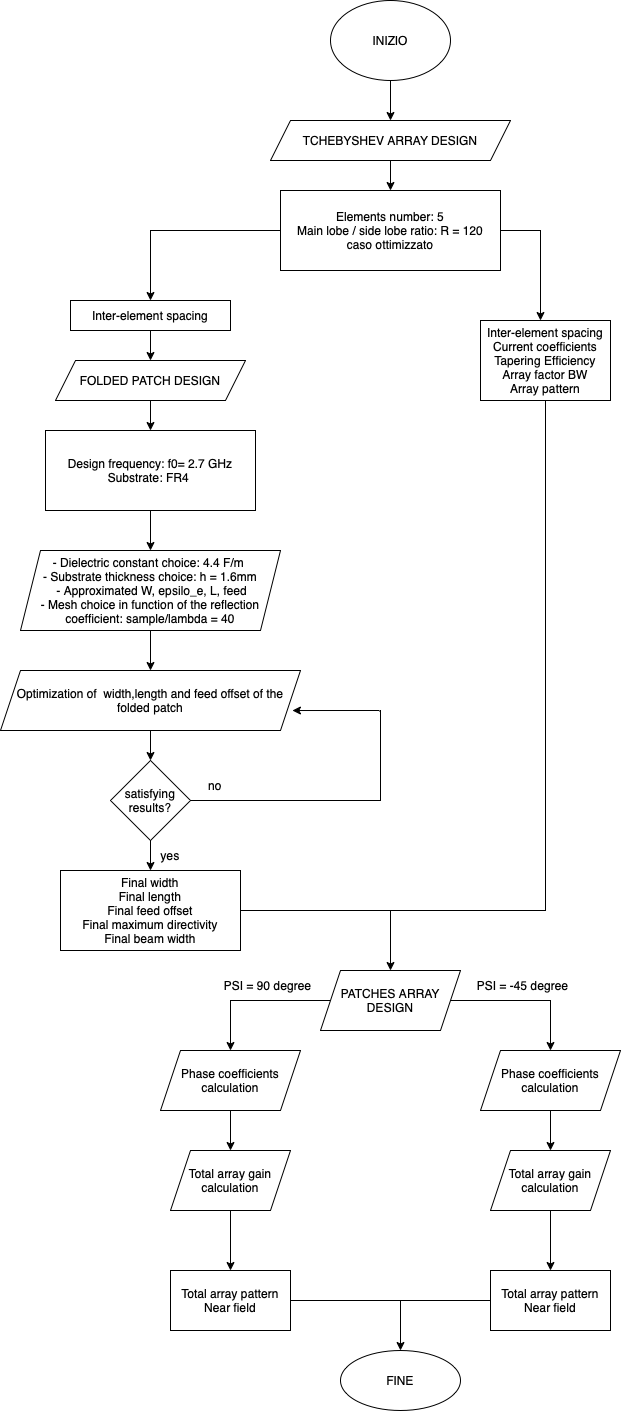

The diagram above was exported from draw.io. Its source (the exported page's mxGraphModel, read from the mxfile embedded in the PNG):
<mxGraphModel dx="1429" dy="4200" grid="1" gridSize="10" guides="1" tooltips="1" connect="1" arrows="1" fold="1" page="0" pageScale="1" pageWidth="827" pageHeight="1169" math="0" shadow="0">
  <root>
    <mxCell id="WIyWlLk6GJQsqaUBKTNV-0" />
    <mxCell id="WIyWlLk6GJQsqaUBKTNV-1" parent="WIyWlLk6GJQsqaUBKTNV-0" />
    <mxCell id="ilca-O-LSF2QMbnaZYWd-70" value="" style="edgeStyle=orthogonalEdgeStyle;rounded=0;orthogonalLoop=1;jettySize=auto;html=1;" edge="1" parent="WIyWlLk6GJQsqaUBKTNV-1" source="ilca-O-LSF2QMbnaZYWd-2" target="ilca-O-LSF2QMbnaZYWd-4">
      <mxGeometry relative="1" as="geometry" />
    </mxCell>
    <mxCell id="ilca-O-LSF2QMbnaZYWd-2" value="Design frequency: f0= 2.7 GHz &lt;br&gt;Substrate: FR4&amp;nbsp;" style="whiteSpace=wrap;html=1;" vertex="1" parent="WIyWlLk6GJQsqaUBKTNV-1">
      <mxGeometry x="215" y="-2680" width="210" height="80" as="geometry" />
    </mxCell>
    <mxCell id="ilca-O-LSF2QMbnaZYWd-68" value="" style="edgeStyle=orthogonalEdgeStyle;rounded=0;orthogonalLoop=1;jettySize=auto;html=1;" edge="1" parent="WIyWlLk6GJQsqaUBKTNV-1" source="ilca-O-LSF2QMbnaZYWd-4">
      <mxGeometry relative="1" as="geometry">
        <mxPoint x="320" y="-2440" as="targetPoint" />
      </mxGeometry>
    </mxCell>
    <mxCell id="ilca-O-LSF2QMbnaZYWd-4" value="- Dielectric constant choice: 4.4 F/m&amp;nbsp;&lt;br&gt;- Substrate thickness choice: h = 1.6mm&lt;br&gt;&amp;nbsp;- Approximated W, epsilo_e, L, feed&lt;br&gt;- Mesh choice in function of the reflection coefficient:&amp;nbsp;sample/lambda = 40&lt;br&gt;" style="shape=parallelogram;perimeter=parallelogramPerimeter;whiteSpace=wrap;html=1;fixedSize=1;" vertex="1" parent="WIyWlLk6GJQsqaUBKTNV-1">
      <mxGeometry x="190" y="-2560" width="260" height="80" as="geometry" />
    </mxCell>
    <mxCell id="ilca-O-LSF2QMbnaZYWd-82" value="" style="edgeStyle=orthogonalEdgeStyle;rounded=0;orthogonalLoop=1;jettySize=auto;html=1;" edge="1" parent="WIyWlLk6GJQsqaUBKTNV-1" source="ilca-O-LSF2QMbnaZYWd-13" target="ilca-O-LSF2QMbnaZYWd-2">
      <mxGeometry relative="1" as="geometry" />
    </mxCell>
    <mxCell id="ilca-O-LSF2QMbnaZYWd-13" value="FOLDED PATCH DESIGN" style="shape=parallelogram;perimeter=parallelogramPerimeter;whiteSpace=wrap;html=1;fixedSize=1;" vertex="1" parent="WIyWlLk6GJQsqaUBKTNV-1">
      <mxGeometry x="225" y="-2750" width="190" height="40" as="geometry" />
    </mxCell>
    <mxCell id="ilca-O-LSF2QMbnaZYWd-92" value="" style="edgeStyle=orthogonalEdgeStyle;rounded=0;orthogonalLoop=1;jettySize=auto;html=1;" edge="1" parent="WIyWlLk6GJQsqaUBKTNV-1" source="ilca-O-LSF2QMbnaZYWd-16" target="ilca-O-LSF2QMbnaZYWd-13">
      <mxGeometry relative="1" as="geometry" />
    </mxCell>
    <mxCell id="ilca-O-LSF2QMbnaZYWd-16" value="Inter-element spacing&lt;br&gt;" style="whiteSpace=wrap;html=1;" vertex="1" parent="WIyWlLk6GJQsqaUBKTNV-1">
      <mxGeometry x="240" y="-2810" width="160" height="30" as="geometry" />
    </mxCell>
    <mxCell id="ilca-O-LSF2QMbnaZYWd-73" value="" style="edgeStyle=orthogonalEdgeStyle;rounded=0;orthogonalLoop=1;jettySize=auto;html=1;" edge="1" parent="WIyWlLk6GJQsqaUBKTNV-1" source="ilca-O-LSF2QMbnaZYWd-23" target="ilca-O-LSF2QMbnaZYWd-16">
      <mxGeometry relative="1" as="geometry">
        <Array as="points">
          <mxPoint x="320" y="-2880" />
        </Array>
      </mxGeometry>
    </mxCell>
    <mxCell id="ilca-O-LSF2QMbnaZYWd-23" value="Elements number: 5&lt;br&gt;Main lobe / side lobe ratio: R = 120&lt;br&gt;caso ottimizzato" style="rounded=0;whiteSpace=wrap;html=1;" vertex="1" parent="WIyWlLk6GJQsqaUBKTNV-1">
      <mxGeometry x="450" y="-2920" width="220" height="80" as="geometry" />
    </mxCell>
    <mxCell id="ilca-O-LSF2QMbnaZYWd-26" value="" style="edgeStyle=orthogonalEdgeStyle;rounded=0;orthogonalLoop=1;jettySize=auto;html=1;" edge="1" parent="WIyWlLk6GJQsqaUBKTNV-1" source="ilca-O-LSF2QMbnaZYWd-25" target="ilca-O-LSF2QMbnaZYWd-23">
      <mxGeometry relative="1" as="geometry" />
    </mxCell>
    <mxCell id="ilca-O-LSF2QMbnaZYWd-25" value="TCHEBYSHEV ARRAY DESIGN" style="shape=parallelogram;perimeter=parallelogramPerimeter;whiteSpace=wrap;html=1;fixedSize=1;" vertex="1" parent="WIyWlLk6GJQsqaUBKTNV-1">
      <mxGeometry x="440" y="-2990" width="240" height="40" as="geometry" />
    </mxCell>
    <mxCell id="ilca-O-LSF2QMbnaZYWd-28" value="" style="edgeStyle=orthogonalEdgeStyle;rounded=0;orthogonalLoop=1;jettySize=auto;html=1;" edge="1" parent="WIyWlLk6GJQsqaUBKTNV-1" source="ilca-O-LSF2QMbnaZYWd-27" target="ilca-O-LSF2QMbnaZYWd-25">
      <mxGeometry relative="1" as="geometry" />
    </mxCell>
    <mxCell id="ilca-O-LSF2QMbnaZYWd-27" value="INIZIO" style="ellipse;whiteSpace=wrap;html=1;" vertex="1" parent="WIyWlLk6GJQsqaUBKTNV-1">
      <mxGeometry x="500" y="-3110" width="120" height="80" as="geometry" />
    </mxCell>
    <mxCell id="ilca-O-LSF2QMbnaZYWd-36" value="" style="edgeStyle=orthogonalEdgeStyle;rounded=0;orthogonalLoop=1;jettySize=auto;html=1;" edge="1" parent="WIyWlLk6GJQsqaUBKTNV-1" source="ilca-O-LSF2QMbnaZYWd-33" target="ilca-O-LSF2QMbnaZYWd-35">
      <mxGeometry relative="1" as="geometry" />
    </mxCell>
    <mxCell id="ilca-O-LSF2QMbnaZYWd-33" value="Optimization of &amp;nbsp;width,length&amp;nbsp;and feed offset of the folded patch" style="shape=parallelogram;perimeter=parallelogramPerimeter;whiteSpace=wrap;html=1;fixedSize=1;" vertex="1" parent="WIyWlLk6GJQsqaUBKTNV-1">
      <mxGeometry x="170" y="-2440" width="300" height="60" as="geometry" />
    </mxCell>
    <mxCell id="ilca-O-LSF2QMbnaZYWd-38" value="" style="edgeStyle=orthogonalEdgeStyle;rounded=0;orthogonalLoop=1;jettySize=auto;html=1;entryX=0.973;entryY=0.667;entryDx=0;entryDy=0;entryPerimeter=0;" edge="1" parent="WIyWlLk6GJQsqaUBKTNV-1" source="ilca-O-LSF2QMbnaZYWd-35" target="ilca-O-LSF2QMbnaZYWd-33">
      <mxGeometry relative="1" as="geometry">
        <mxPoint x="470" y="-2260" as="targetPoint" />
        <Array as="points">
          <mxPoint x="550" y="-2310" />
          <mxPoint x="550" y="-2400" />
        </Array>
      </mxGeometry>
    </mxCell>
    <mxCell id="ilca-O-LSF2QMbnaZYWd-40" value="" style="edgeStyle=orthogonalEdgeStyle;rounded=0;orthogonalLoop=1;jettySize=auto;html=1;" edge="1" parent="WIyWlLk6GJQsqaUBKTNV-1" source="ilca-O-LSF2QMbnaZYWd-35" target="ilca-O-LSF2QMbnaZYWd-39">
      <mxGeometry relative="1" as="geometry" />
    </mxCell>
    <mxCell id="ilca-O-LSF2QMbnaZYWd-35" value="satisfying results?" style="rhombus;whiteSpace=wrap;html=1;" vertex="1" parent="WIyWlLk6GJQsqaUBKTNV-1">
      <mxGeometry x="280" y="-2350" width="80" height="80" as="geometry" />
    </mxCell>
    <mxCell id="ilca-O-LSF2QMbnaZYWd-44" value="" style="edgeStyle=orthogonalEdgeStyle;rounded=0;orthogonalLoop=1;jettySize=auto;html=1;" edge="1" parent="WIyWlLk6GJQsqaUBKTNV-1" source="ilca-O-LSF2QMbnaZYWd-39" target="ilca-O-LSF2QMbnaZYWd-43">
      <mxGeometry relative="1" as="geometry" />
    </mxCell>
    <mxCell id="ilca-O-LSF2QMbnaZYWd-39" value="Final width&lt;br&gt;Final length&lt;br&gt;Final feed offset&lt;br&gt;Final maximum directivity&lt;br&gt;Final beam width" style="whiteSpace=wrap;html=1;" vertex="1" parent="WIyWlLk6GJQsqaUBKTNV-1">
      <mxGeometry x="230" y="-2240" width="180" height="80" as="geometry" />
    </mxCell>
    <mxCell id="ilca-O-LSF2QMbnaZYWd-41" value="no" style="text;html=1;strokeColor=none;fillColor=none;align=center;verticalAlign=middle;whiteSpace=wrap;rounded=0;" vertex="1" parent="WIyWlLk6GJQsqaUBKTNV-1">
      <mxGeometry x="355" y="-2340" width="60" height="30" as="geometry" />
    </mxCell>
    <mxCell id="ilca-O-LSF2QMbnaZYWd-42" value="yes" style="text;html=1;strokeColor=none;fillColor=none;align=center;verticalAlign=middle;whiteSpace=wrap;rounded=0;" vertex="1" parent="WIyWlLk6GJQsqaUBKTNV-1">
      <mxGeometry x="310" y="-2270" width="60" height="30" as="geometry" />
    </mxCell>
    <mxCell id="ilca-O-LSF2QMbnaZYWd-46" value="" style="edgeStyle=orthogonalEdgeStyle;rounded=0;orthogonalLoop=1;jettySize=auto;html=1;" edge="1" parent="WIyWlLk6GJQsqaUBKTNV-1" source="ilca-O-LSF2QMbnaZYWd-43" target="ilca-O-LSF2QMbnaZYWd-45">
      <mxGeometry relative="1" as="geometry" />
    </mxCell>
    <mxCell id="ilca-O-LSF2QMbnaZYWd-87" value="" style="edgeStyle=orthogonalEdgeStyle;rounded=0;orthogonalLoop=1;jettySize=auto;html=1;" edge="1" parent="WIyWlLk6GJQsqaUBKTNV-1" source="ilca-O-LSF2QMbnaZYWd-43" target="ilca-O-LSF2QMbnaZYWd-50">
      <mxGeometry relative="1" as="geometry" />
    </mxCell>
    <mxCell id="ilca-O-LSF2QMbnaZYWd-43" value="PATCHES ARRAY DESIGN" style="shape=parallelogram;perimeter=parallelogramPerimeter;whiteSpace=wrap;html=1;fixedSize=1;" vertex="1" parent="WIyWlLk6GJQsqaUBKTNV-1">
      <mxGeometry x="490" y="-2140" width="140" height="60" as="geometry" />
    </mxCell>
    <mxCell id="ilca-O-LSF2QMbnaZYWd-54" value="" style="edgeStyle=orthogonalEdgeStyle;rounded=0;orthogonalLoop=1;jettySize=auto;html=1;" edge="1" parent="WIyWlLk6GJQsqaUBKTNV-1" source="ilca-O-LSF2QMbnaZYWd-45" target="ilca-O-LSF2QMbnaZYWd-53">
      <mxGeometry relative="1" as="geometry" />
    </mxCell>
    <mxCell id="ilca-O-LSF2QMbnaZYWd-45" value="Phase coefficients calculation" style="shape=parallelogram;perimeter=parallelogramPerimeter;whiteSpace=wrap;html=1;fixedSize=1;" vertex="1" parent="WIyWlLk6GJQsqaUBKTNV-1">
      <mxGeometry x="330" y="-2060" width="140" height="60" as="geometry" />
    </mxCell>
    <mxCell id="ilca-O-LSF2QMbnaZYWd-51" value="PSI = 90 degree" style="text;html=1;strokeColor=none;fillColor=none;align=center;verticalAlign=middle;whiteSpace=wrap;rounded=0;" vertex="1" parent="WIyWlLk6GJQsqaUBKTNV-1">
      <mxGeometry x="390" y="-2140" width="95" height="30" as="geometry" />
    </mxCell>
    <mxCell id="ilca-O-LSF2QMbnaZYWd-52" value="PSI = -45 degree" style="text;html=1;strokeColor=none;fillColor=none;align=center;verticalAlign=middle;whiteSpace=wrap;rounded=0;" vertex="1" parent="WIyWlLk6GJQsqaUBKTNV-1">
      <mxGeometry x="645" y="-2140" width="95" height="30" as="geometry" />
    </mxCell>
    <mxCell id="ilca-O-LSF2QMbnaZYWd-56" value="" style="edgeStyle=orthogonalEdgeStyle;rounded=0;orthogonalLoop=1;jettySize=auto;html=1;" edge="1" parent="WIyWlLk6GJQsqaUBKTNV-1" source="ilca-O-LSF2QMbnaZYWd-53" target="ilca-O-LSF2QMbnaZYWd-55">
      <mxGeometry relative="1" as="geometry" />
    </mxCell>
    <mxCell id="ilca-O-LSF2QMbnaZYWd-53" value="Total array gain calculation" style="shape=parallelogram;perimeter=parallelogramPerimeter;whiteSpace=wrap;html=1;fixedSize=1;" vertex="1" parent="WIyWlLk6GJQsqaUBKTNV-1">
      <mxGeometry x="340" y="-1960" width="120" height="60" as="geometry" />
    </mxCell>
    <mxCell id="ilca-O-LSF2QMbnaZYWd-55" value="Total array pattern&lt;br&gt;Near field" style="whiteSpace=wrap;html=1;" vertex="1" parent="WIyWlLk6GJQsqaUBKTNV-1">
      <mxGeometry x="340" y="-1840" width="120" height="60" as="geometry" />
    </mxCell>
    <mxCell id="ilca-O-LSF2QMbnaZYWd-60" value="" style="edgeStyle=orthogonalEdgeStyle;rounded=0;orthogonalLoop=1;jettySize=auto;html=1;" edge="1" parent="WIyWlLk6GJQsqaUBKTNV-1" source="ilca-O-LSF2QMbnaZYWd-57" target="ilca-O-LSF2QMbnaZYWd-59">
      <mxGeometry relative="1" as="geometry" />
    </mxCell>
    <mxCell id="ilca-O-LSF2QMbnaZYWd-57" value="Total array gain calculation" style="shape=parallelogram;perimeter=parallelogramPerimeter;whiteSpace=wrap;html=1;fixedSize=1;" vertex="1" parent="WIyWlLk6GJQsqaUBKTNV-1">
      <mxGeometry x="660" y="-1960" width="120" height="60" as="geometry" />
    </mxCell>
    <mxCell id="ilca-O-LSF2QMbnaZYWd-62" value="" style="edgeStyle=orthogonalEdgeStyle;rounded=0;orthogonalLoop=1;jettySize=auto;html=1;" edge="1" parent="WIyWlLk6GJQsqaUBKTNV-1" source="ilca-O-LSF2QMbnaZYWd-59" target="ilca-O-LSF2QMbnaZYWd-61">
      <mxGeometry relative="1" as="geometry" />
    </mxCell>
    <mxCell id="ilca-O-LSF2QMbnaZYWd-59" value="Total array pattern&lt;br&gt;Near field" style="whiteSpace=wrap;html=1;" vertex="1" parent="WIyWlLk6GJQsqaUBKTNV-1">
      <mxGeometry x="660" y="-1840" width="120" height="60" as="geometry" />
    </mxCell>
    <mxCell id="ilca-O-LSF2QMbnaZYWd-61" value="FINE" style="ellipse;whiteSpace=wrap;html=1;" vertex="1" parent="WIyWlLk6GJQsqaUBKTNV-1">
      <mxGeometry x="510" y="-1760" width="120" height="60" as="geometry" />
    </mxCell>
    <mxCell id="ilca-O-LSF2QMbnaZYWd-88" value="" style="edgeStyle=orthogonalEdgeStyle;rounded=0;orthogonalLoop=1;jettySize=auto;html=1;" edge="1" parent="WIyWlLk6GJQsqaUBKTNV-1" source="ilca-O-LSF2QMbnaZYWd-50" target="ilca-O-LSF2QMbnaZYWd-57">
      <mxGeometry relative="1" as="geometry" />
    </mxCell>
    <mxCell id="ilca-O-LSF2QMbnaZYWd-50" value="Phase coefficients calculation" style="shape=parallelogram;perimeter=parallelogramPerimeter;whiteSpace=wrap;html=1;fixedSize=1;" vertex="1" parent="WIyWlLk6GJQsqaUBKTNV-1">
      <mxGeometry x="650" y="-2060" width="140" height="60" as="geometry" />
    </mxCell>
    <mxCell id="ilca-O-LSF2QMbnaZYWd-77" value="Inter-element spacing&lt;span&gt;&lt;br&gt;Current coefficients&lt;/span&gt;&lt;br&gt;&lt;span&gt;Tapering Efficiency&lt;/span&gt;&lt;br&gt;&lt;span&gt;Array factor BW&lt;/span&gt;&lt;br&gt;&lt;span&gt;Array pattern&lt;/span&gt;" style="whiteSpace=wrap;html=1;" vertex="1" parent="WIyWlLk6GJQsqaUBKTNV-1">
      <mxGeometry x="650" y="-2790" width="130" height="80" as="geometry" />
    </mxCell>
    <mxCell id="ilca-O-LSF2QMbnaZYWd-81" value="" style="endArrow=classic;html=1;rounded=0;exitX=1;exitY=0.5;exitDx=0;exitDy=0;" edge="1" parent="WIyWlLk6GJQsqaUBKTNV-1" source="ilca-O-LSF2QMbnaZYWd-23">
      <mxGeometry width="50" height="50" relative="1" as="geometry">
        <mxPoint x="710" y="-2910" as="sourcePoint" />
        <mxPoint x="710" y="-2790" as="targetPoint" />
        <Array as="points">
          <mxPoint x="710" y="-2880" />
        </Array>
      </mxGeometry>
    </mxCell>
    <mxCell id="ilca-O-LSF2QMbnaZYWd-86" value="" style="endArrow=none;html=1;rounded=0;exitX=0.5;exitY=1;exitDx=0;exitDy=0;" edge="1" parent="WIyWlLk6GJQsqaUBKTNV-1" source="ilca-O-LSF2QMbnaZYWd-77">
      <mxGeometry width="50" height="50" relative="1" as="geometry">
        <mxPoint x="710" y="-2600" as="sourcePoint" />
        <mxPoint x="560" y="-2200" as="targetPoint" />
        <Array as="points">
          <mxPoint x="715" y="-2200" />
        </Array>
      </mxGeometry>
    </mxCell>
    <mxCell id="ilca-O-LSF2QMbnaZYWd-89" value="" style="endArrow=none;html=1;rounded=0;" edge="1" parent="WIyWlLk6GJQsqaUBKTNV-1">
      <mxGeometry width="50" height="50" relative="1" as="geometry">
        <mxPoint x="460" y="-1810" as="sourcePoint" />
        <mxPoint x="570" y="-1810" as="targetPoint" />
      </mxGeometry>
    </mxCell>
  </root>
</mxGraphModel>